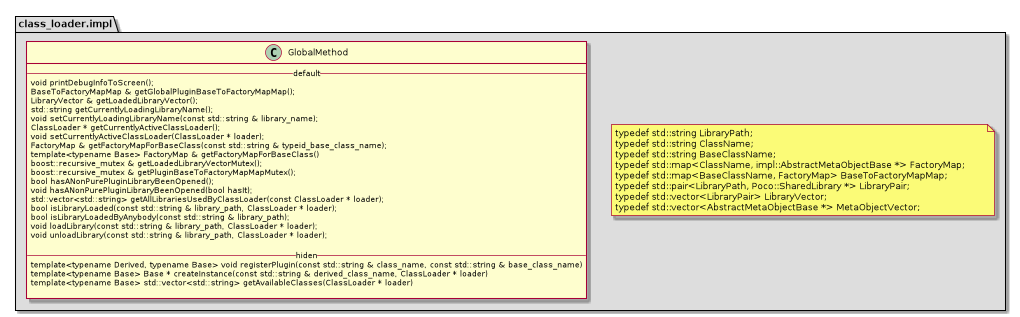

The diagram above was rendered by PlantUML. Its source (embedded in the PNG):
@startuml

namespace class_loader.impl #DDDDDD {
note "typedef std::string LibraryPath;       \ntypedef std::string ClassName;       \ntypedef std::string BaseClassName;       \ntypedef std::map<ClassName, impl::AbstractMetaObjectBase *> FactoryMap;       \ntypedef std::map<BaseClassName, FactoryMap> BaseToFactoryMapMap;       \ntypedef std::pair<LibraryPath, Poco::SharedLibrary *> LibraryPair;       \ntypedef std::vector<LibraryPair> LibraryVector;       \ntypedef std::vector<AbstractMetaObjectBase *> MetaObjectVector;" as N1

class GlobalMethod{
-- default --
void printDebugInfoToScreen();
BaseToFactoryMapMap & getGlobalPluginBaseToFactoryMapMap();
LibraryVector & getLoadedLibraryVector();
std::string getCurrentlyLoadingLibraryName();
void setCurrentlyLoadingLibraryName(const std::string & library_name);
ClassLoader * getCurrentlyActiveClassLoader();
void setCurrentlyActiveClassLoader(ClassLoader * loader);
FactoryMap & getFactoryMapForBaseClass(const std::string & typeid_base_class_name);
template<typename Base> FactoryMap & getFactoryMapForBaseClass()
boost::recursive_mutex & getLoadedLibraryVectorMutex();
boost::recursive_mutex & getPluginBaseToFactoryMapMapMutex();
bool hasANonPurePluginLibraryBeenOpened();
void hasANonPurePluginLibraryBeenOpened(bool hasIt);
std::vector<std::string> getAllLibrariesUsedByClassLoader(const ClassLoader * loader);
bool isLibraryLoaded(const std::string & library_path, ClassLoader * loader);
bool isLibraryLoadedByAnybody(const std::string & library_path);
void loadLibrary(const std::string & library_path, ClassLoader * loader);
void unloadLibrary(const std::string & library_path, ClassLoader * loader);

-- hiden --
template<typename Derived, typename Base> void registerPlugin(const std::string & class_name, const std::string & base_class_name)
template<typename Base> Base * createInstance(const std::string & derived_class_name, ClassLoader * loader)
template<typename Base> std::vector<std::string> getAvailableClasses(ClassLoader * loader)

}
}
@enduml